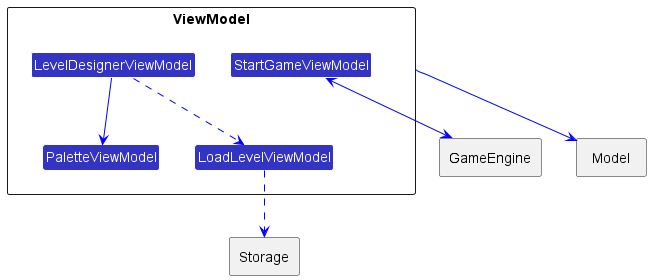

The diagram above was rendered by PlantUML. Its source (embedded in the PNG):
@startuml
!include <office/Concepts/globe_internet>
!include <office/Concepts/documents>
!include <office/Users/user>
!include style.puml


package ViewModel <<Rectangle>> {
    Class PaletteViewModel LOGIC_COLOR
    Class LevelDesignerViewModel LOGIC_COLOR
    Class LoadLevelViewModel LOGIC_COLOR
    Class StartGameViewModel LOGIC_COLOR
}

package Storage <<Rectangle>> {
}

package Model <<Rectangle>> {
}

package GameEngine <<Rectangle>> {

}


       StartGameViewModel <-[#blue]-> GameEngine
       LevelDesignerViewModel -[#blue]-> PaletteViewModel
       LevelDesignerViewModel ..[#blue]> LoadLevelViewModel
       LoadLevelViewModel ..[#blue]> Storage
       ViewModel -[#blue]-> Model


@enduml